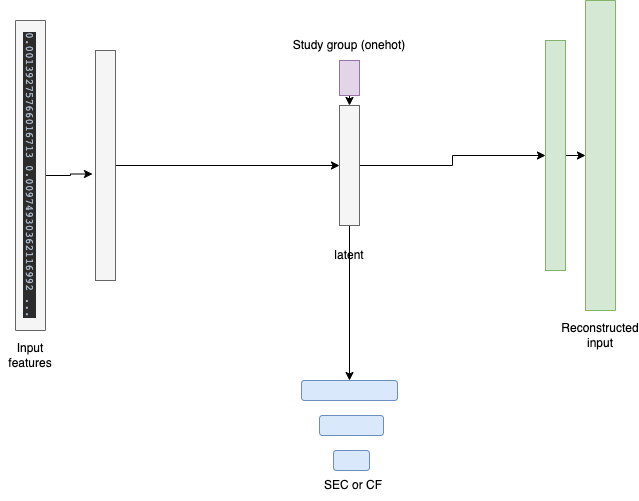

The diagram above was exported from draw.io. Its source (the exported page's mxGraphModel, read from the mxfile embedded in the PNG):
<mxGraphModel dx="1186" dy="614" grid="1" gridSize="10" guides="1" tooltips="1" connect="1" arrows="1" fold="1" page="1" pageScale="1" pageWidth="827" pageHeight="1169" math="0" shadow="0">
  <root>
    <mxCell id="0" />
    <mxCell id="1" parent="0" />
    <mxCell id="jdDzQHp5nyKt6bQh7CS4-6" style="edgeStyle=orthogonalEdgeStyle;rounded=0;orthogonalLoop=1;jettySize=auto;html=1;exitX=0.5;exitY=0;exitDx=0;exitDy=0;entryX=-0.15;entryY=0.537;entryDx=0;entryDy=0;entryPerimeter=0;" parent="1" source="jdDzQHp5nyKt6bQh7CS4-1" target="jdDzQHp5nyKt6bQh7CS4-3" edge="1">
      <mxGeometry relative="1" as="geometry" />
    </mxCell>
    <mxCell id="jdDzQHp5nyKt6bQh7CS4-1" value="&lt;pre style=&quot;background-color: #2b2b2b ; color: #a9b7c6 ; font-family: &amp;#34;jetbrains mono&amp;#34; , monospace ; font-size: 8.3pt&quot;&gt;0.00139275766016713 0.00974930362116992 ...&lt;/pre&gt;" style="rounded=0;whiteSpace=wrap;html=1;fillColor=#f5f5f5;strokeColor=#666666;rotation=90;fontColor=#333333;" parent="1" vertex="1">
      <mxGeometry x="-60" y="330" width="310" height="30" as="geometry" />
    </mxCell>
    <mxCell id="jdDzQHp5nyKt6bQh7CS4-2" value="Input features" style="text;html=1;strokeColor=none;fillColor=none;align=center;verticalAlign=middle;whiteSpace=wrap;rounded=0;" parent="1" vertex="1">
      <mxGeometry x="65" y="510" width="60" height="30" as="geometry" />
    </mxCell>
    <mxCell id="jdDzQHp5nyKt6bQh7CS4-7" style="edgeStyle=orthogonalEdgeStyle;rounded=0;orthogonalLoop=1;jettySize=auto;html=1;exitX=1;exitY=0.5;exitDx=0;exitDy=0;entryX=0;entryY=0.5;entryDx=0;entryDy=0;" parent="1" source="jdDzQHp5nyKt6bQh7CS4-3" target="jdDzQHp5nyKt6bQh7CS4-4" edge="1">
      <mxGeometry relative="1" as="geometry" />
    </mxCell>
    <mxCell id="jdDzQHp5nyKt6bQh7CS4-3" value="" style="rounded=0;whiteSpace=wrap;html=1;fillColor=#f5f5f5;strokeColor=#666666;fontColor=#333333;" parent="1" vertex="1">
      <mxGeometry x="160" y="220" width="20" height="230" as="geometry" />
    </mxCell>
    <mxCell id="eAbqZoC5bxseWEnf2HoB-1" style="edgeStyle=orthogonalEdgeStyle;rounded=0;orthogonalLoop=1;jettySize=auto;html=1;exitX=1;exitY=0.5;exitDx=0;exitDy=0;entryX=0;entryY=0.5;entryDx=0;entryDy=0;" edge="1" parent="1" source="jdDzQHp5nyKt6bQh7CS4-4" target="jdDzQHp5nyKt6bQh7CS4-16">
      <mxGeometry relative="1" as="geometry" />
    </mxCell>
    <mxCell id="eAbqZoC5bxseWEnf2HoB-5" style="edgeStyle=orthogonalEdgeStyle;rounded=0;orthogonalLoop=1;jettySize=auto;html=1;exitX=0.5;exitY=1;exitDx=0;exitDy=0;" edge="1" parent="1" source="jdDzQHp5nyKt6bQh7CS4-4" target="eAbqZoC5bxseWEnf2HoB-6">
      <mxGeometry relative="1" as="geometry">
        <mxPoint x="414" y="560" as="targetPoint" />
      </mxGeometry>
    </mxCell>
    <mxCell id="jdDzQHp5nyKt6bQh7CS4-4" value="" style="rounded=0;whiteSpace=wrap;html=1;fillColor=#f5f5f5;strokeColor=#666666;fontColor=#333333;" parent="1" vertex="1">
      <mxGeometry x="404" y="275" width="20" height="120" as="geometry" />
    </mxCell>
    <mxCell id="jdDzQHp5nyKt6bQh7CS4-5" value="latent" style="text;html=1;strokeColor=none;fillColor=none;align=center;verticalAlign=middle;whiteSpace=wrap;rounded=0;" parent="1" vertex="1">
      <mxGeometry x="384" y="410" width="60" height="30" as="geometry" />
    </mxCell>
    <mxCell id="jdDzQHp5nyKt6bQh7CS4-15" style="edgeStyle=orthogonalEdgeStyle;rounded=0;orthogonalLoop=1;jettySize=auto;html=1;exitX=1;exitY=0.5;exitDx=0;exitDy=0;entryX=0.5;entryY=1;entryDx=0;entryDy=0;" parent="1" source="jdDzQHp5nyKt6bQh7CS4-16" target="jdDzQHp5nyKt6bQh7CS4-17" edge="1">
      <mxGeometry relative="1" as="geometry" />
    </mxCell>
    <mxCell id="jdDzQHp5nyKt6bQh7CS4-16" value="" style="rounded=0;whiteSpace=wrap;html=1;fillColor=#d5e8d4;strokeColor=#82b366;" parent="1" vertex="1">
      <mxGeometry x="610" y="210" width="20" height="230" as="geometry" />
    </mxCell>
    <mxCell id="jdDzQHp5nyKt6bQh7CS4-17" value="&lt;pre style=&quot;background-color: #2b2b2b ; color: #a9b7c6 ; font-family: &amp;#34;jetbrains mono&amp;#34; , monospace ; font-size: 8.3pt&quot;&gt;&lt;br&gt;&lt;/pre&gt;" style="rounded=0;whiteSpace=wrap;html=1;fillColor=#d5e8d4;strokeColor=#82b366;rotation=90;" parent="1" vertex="1">
      <mxGeometry x="510" y="310" width="310" height="30" as="geometry" />
    </mxCell>
    <mxCell id="jdDzQHp5nyKt6bQh7CS4-18" value="Reconstructed input" style="text;html=1;strokeColor=none;fillColor=none;align=center;verticalAlign=middle;whiteSpace=wrap;rounded=0;" parent="1" vertex="1">
      <mxGeometry x="635" y="490" width="60" height="30" as="geometry" />
    </mxCell>
    <mxCell id="eAbqZoC5bxseWEnf2HoB-10" style="edgeStyle=orthogonalEdgeStyle;rounded=0;orthogonalLoop=1;jettySize=auto;html=1;exitX=0.5;exitY=1;exitDx=0;exitDy=0;entryX=0.5;entryY=0;entryDx=0;entryDy=0;" edge="1" parent="1" source="eAbqZoC5bxseWEnf2HoB-3" target="jdDzQHp5nyKt6bQh7CS4-4">
      <mxGeometry relative="1" as="geometry" />
    </mxCell>
    <mxCell id="eAbqZoC5bxseWEnf2HoB-3" value="" style="rounded=0;whiteSpace=wrap;html=1;fillColor=#e1d5e7;strokeColor=#9673a6;" vertex="1" parent="1">
      <mxGeometry x="404" y="230" width="20" height="35" as="geometry" />
    </mxCell>
    <mxCell id="eAbqZoC5bxseWEnf2HoB-4" value="Study group (onehot)" style="text;html=1;strokeColor=none;fillColor=none;align=center;verticalAlign=middle;whiteSpace=wrap;rounded=0;" vertex="1" parent="1">
      <mxGeometry x="349" y="200" width="130" height="30" as="geometry" />
    </mxCell>
    <mxCell id="eAbqZoC5bxseWEnf2HoB-6" value="" style="rounded=1;whiteSpace=wrap;html=1;fillColor=#dae8fc;strokeColor=#6c8ebf;" vertex="1" parent="1">
      <mxGeometry x="366" y="550" width="96" height="20" as="geometry" />
    </mxCell>
    <mxCell id="eAbqZoC5bxseWEnf2HoB-7" value="" style="rounded=1;whiteSpace=wrap;html=1;fillColor=#dae8fc;strokeColor=#6c8ebf;" vertex="1" parent="1">
      <mxGeometry x="384" y="585" width="64" height="20" as="geometry" />
    </mxCell>
    <mxCell id="eAbqZoC5bxseWEnf2HoB-8" value="" style="rounded=1;whiteSpace=wrap;html=1;fillColor=#dae8fc;strokeColor=#6c8ebf;" vertex="1" parent="1">
      <mxGeometry x="398" y="620" width="36" height="20" as="geometry" />
    </mxCell>
    <mxCell id="eAbqZoC5bxseWEnf2HoB-9" value="SEC or CF" style="text;html=1;strokeColor=none;fillColor=none;align=center;verticalAlign=middle;whiteSpace=wrap;rounded=0;" vertex="1" parent="1">
      <mxGeometry x="388" y="640" width="60" height="30" as="geometry" />
    </mxCell>
  </root>
</mxGraphModel>